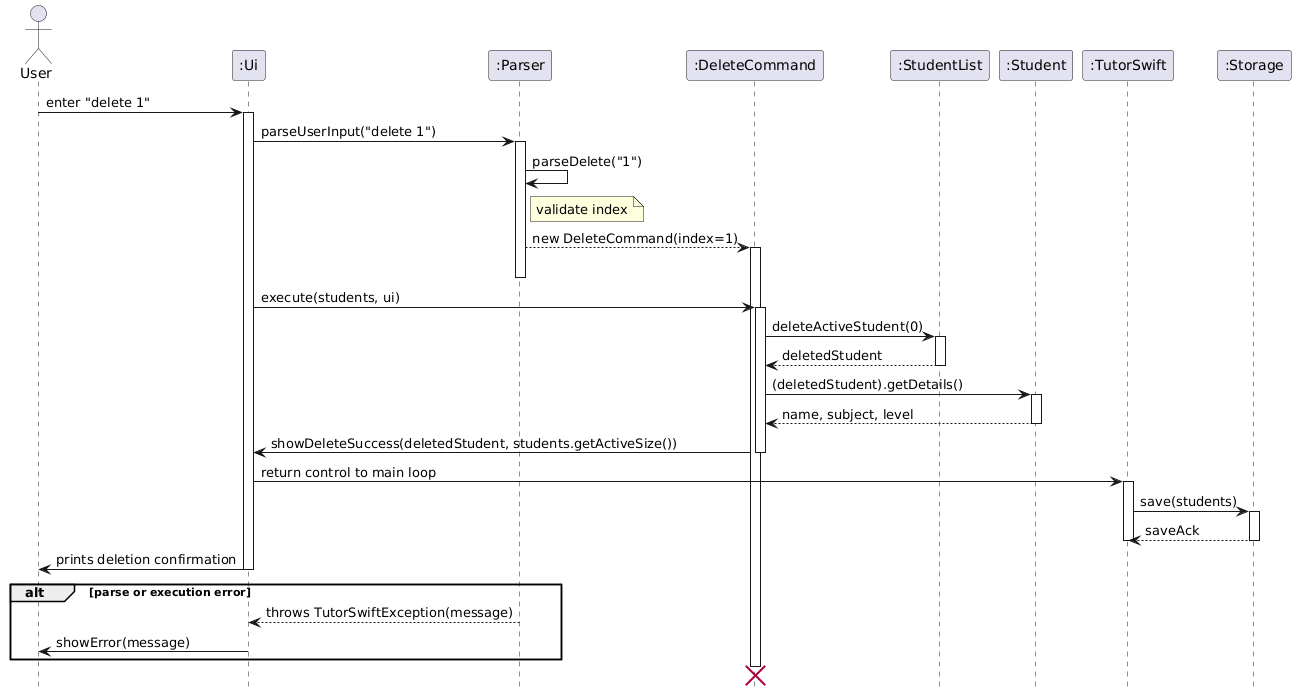

The diagram above was rendered by PlantUML. Its source (embedded in the PNG):
@startuml
hide footbox
actor User
participant ":Ui" as UI
participant ":Parser" as P
participant ":DeleteCommand" as DC
participant ":StudentList" as SL
participant ":Student" as S
participant ":TutorSwift" as TS
participant ":Storage" as ST

User -> UI : enter "delete 1"
activate UI

UI -> P : parseUserInput("delete 1")
activate P

P -> P : parseDelete("1")
note right of P : validate index
P --> DC : new DeleteCommand(index=1)
activate DC
deactivate P

UI -> DC : execute(students, ui)
activate DC

DC -> SL : deleteActiveStudent(0)
activate SL
SL --> DC : deletedStudent
deactivate SL

DC -> S : (deletedStudent).getDetails()
activate S
S --> DC : name, subject, level
deactivate S

DC -> UI : showDeleteSuccess(deletedStudent, students.getActiveSize())
deactivate DC

UI -> TS : return control to main loop
activate TS
TS -> ST : save(students)
activate ST
ST --> TS : saveAck
deactivate ST
deactivate TS

UI -> User : prints deletion confirmation
deactivate UI

alt parse or execution error
    P --> UI : throws TutorSwiftException(message)
    UI -> User : showError(message)
end

destroy DC
@enduml